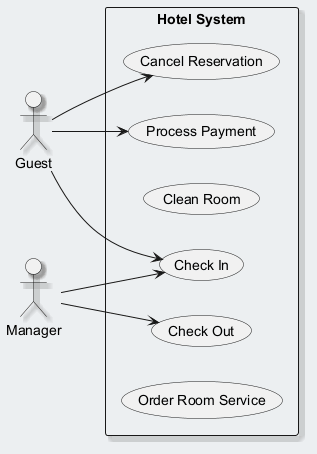

The diagram above was rendered by PlantUML. Its source (embedded in the PNG):
@startuml
skinparam backgroundColor #ECEFF1
skinparam classBackgroundColor #FFFFFF
skinparam classBorderColor #455A64
skinparam shadowing true
left to right direction
actor "Guest" as G
actor "Manager" as M
rectangle "Hotel System" {
  usecase "Check In" as UC_CheckIn
  usecase "Check Out" as UC_CheckOut
  usecase "Clean Room" as UC_CleanRoom
  usecase "Cancel Reservation" as UC_CancelReservation
  usecase "Process Payment" as UC_ProcessPayment
  usecase "Order Room Service" as UC_OrderRoomService
}
G --> UC_CancelReservation
G --> UC_CheckIn
G --> UC_ProcessPayment
M --> UC_CheckIn
M --> UC_CheckOut
@enduml